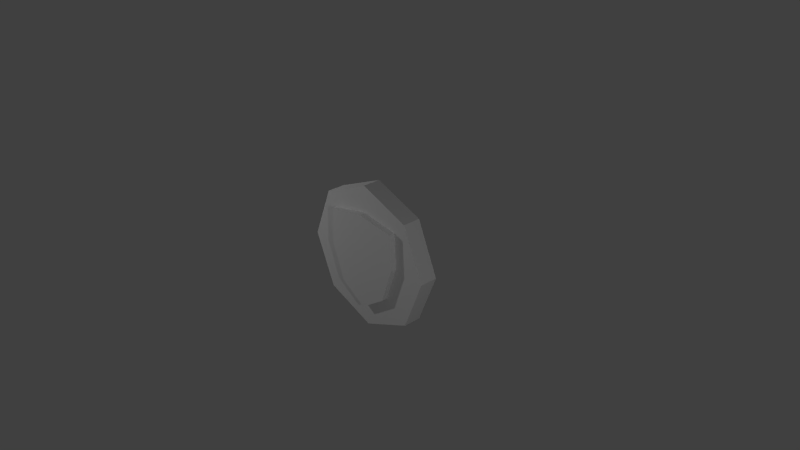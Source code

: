 # Source: shield.blend  (saved by Blender 2.72.0; exported with 4.5.12 LTS)
import bpy
from mathutils import Matrix  # noqa: F401  (used for matrix-valued properties, if any)

bpy.ops.wm.read_factory_settings(use_empty=True)
scene = bpy.context.scene
scene.name = 'Scene'

# ---- collections
col_collection_1 = bpy.data.collections.new('Collection 1'); scene.collection.children.link(col_collection_1)

# ---- world
world_world = bpy.data.worlds.new('World'); scene.world = world_world
world_world.color = (0.05088, 0.05088, 0.05088)
world_world.use_sun_shadow = False
world_world.sun_shadow_jitter_overblur = 0.0
world_world.cycles.sampling_method = 'MANUAL'
world_world.cycles.sample_map_resolution = 256

# ---- cameras
cam_camera = bpy.data.cameras.new('Camera')
cam_camera.clip_end = 100.0
cam_camera.lens = 35.0
cam_camera.sensor_width = 32.0
cam_camera.sensor_height = 18.0
cam_camera.ortho_scale = 7.314
cam_camera.dof.focus_distance = 0.0
cam_camera.dof.aperture_fstop = 128.0

# ---- lights
light_lamp = bpy.data.lights.new('Lamp', 'POINT')
light_lamp.transmission_factor = 0.0
light_lamp.cutoff_distance = 30.0
light_lamp.energy = 100.0
light_lamp.shadow_buffer_clip_start = 1.001
light_lamp.shadow_soft_size = 0.1
light_lamp.shadow_maximum_resolution = 0.006
light_lamp.use_absolute_resolution = True
light_lamp.cycles.use_multiple_importance_sampling = False
light_lamp_001 = bpy.data.lights.new('Lamp.001', 'POINT')
light_lamp_001.transmission_factor = 0.0
light_lamp_001.cutoff_distance = 30.0
light_lamp_001.energy = 100.0
light_lamp_001.shadow_buffer_clip_start = 1.001
light_lamp_001.shadow_soft_size = 0.1
light_lamp_001.shadow_maximum_resolution = 0.006
light_lamp_001.use_absolute_resolution = True
light_lamp_001.cycles.use_multiple_importance_sampling = False
light_lamp_002 = bpy.data.lights.new('Lamp.002', 'POINT')
light_lamp_002.transmission_factor = 0.0
light_lamp_002.cutoff_distance = 30.0
light_lamp_002.energy = 100.0
light_lamp_002.shadow_buffer_clip_start = 1.001
light_lamp_002.shadow_soft_size = 0.1
light_lamp_002.shadow_maximum_resolution = 0.006
light_lamp_002.use_absolute_resolution = True
light_lamp_002.cycles.use_multiple_importance_sampling = False

# ---- meshes
me_cube_001 = bpy.data.meshes.new('Cube.001')
me_cube_001.from_pydata([(-0.7001, -1.0, -0.8417), (-0.7001, 1.0, -0.8417), (0.7001, 1.0, -0.8417), (0.7001, -1.0, -0.8417), (-1.0, -1.0, 1.0), (-1.0, 1.0, 1.0), (1.0, 1.0, 1.0), (1.0, -1.0, 1.0), (0.0, 1.0, 1.177), (0.0, 1.0, -1.31), (0.0, -1.0, 1.177), (0.0, -1.0, -1.31), (-1.034, -1.0, 0.07913), (-1.034, 1.0, 0.07913), (1.034, 1.0, 0.07913), (1.034, -1.0, 0.07913), (0.0, 1.0, -0.1549), (0.0, -1.0, -0.1549)], [], [(12, 13, 1, 0), (16, 14, 2, 9), (14, 15, 3, 2), (17, 12, 0, 11), (11, 9, 2, 3), (10, 8, 5, 4), (13, 16, 9, 1), (15, 17, 11, 3), (0, 1, 9, 11), (7, 6, 8, 10), (4, 5, 13, 12), (8, 6, 14, 16), (6, 7, 15, 14), (10, 4, 12, 17), (5, 8, 16, 13), (7, 10, 17, 15)])
_uv = me_cube_001.uv_layers.new(name='UVMap')
_uv.uv.foreach_set('vector', [0.564, 0.4331, 0.564, 0.4112, 0.5748, 0.4112, 0.5748, 0.4331, 0.5739, 0.8132, 0.5351, 0.822, 0.5477, 0.7874, 0.5739, 0.7698, 0.6039, 0.4112, 0.6039, 0.4331, 0.5932, 0.4331, 0.5932, 0.4112, 0.5573, 0.1675, 0.5276, 0.1742, 0.5372, 0.1477, 0.5573, 0.1343, 0.584, 0.4331, 0.584, 0.4112, 0.5932, 0.4112, 0.5932, 0.4331, 0.5428, 0.4331, 0.5428, 0.4112, 0.5539, 0.4112, 0.5539, 0.4331, 0.5914, 0.1697, 0.566, 0.1639, 0.566, 0.1356, 0.5832, 0.1471, 0.5939, 0.8148, 0.5642, 0.8081, 0.5642, 0.7749, 0.5843, 0.7883, 0.5748, 0.4331, 0.5748, 0.4112, 0.584, 0.4112, 0.584, 0.4331, 0.614, 0.4331, 0.614, 0.4112, 0.6251, 0.4112, 0.6251, 0.4331, 0.5539, 0.4331, 0.5539, 0.4112, 0.564, 0.4112, 0.564, 0.4331, 0.5739, 0.8631, 0.5364, 0.8565, 0.5351, 0.822, 0.5739, 0.8132, 0.614, 0.4112, 0.614, 0.4331, 0.6039, 0.4331, 0.6039, 0.4112, 0.5573, 0.2058, 0.5285, 0.2007, 0.5276, 0.1742, 0.5573, 0.1675, 0.5905, 0.1923, 0.566, 0.1966, 0.566, 0.1639, 0.5914, 0.1697, 0.5929, 0.8413, 0.5642, 0.8464, 0.5642, 0.8081, 0.5939, 0.8148])
me_cube_001.use_remesh_preserve_volume = False
me_cube_001.use_remesh_preserve_attributes = False
me_cube_001.use_mirror_vertex_groups = False
me_cube_001.update()
me_cylinder = bpy.data.meshes.new('Cylinder')
me_cylinder.from_pydata([(0.0, 1.0, -0.125), (0.0, 1.0, 0.125), (0.7071, 0.7071, -0.125), (0.7071, 0.7071, 0.125), (1.0, -4.371e-08, -0.125), (1.0, -4.371e-08, 0.125), (0.7071, -0.7071, -0.125), (0.7071, -0.7071, 0.125), (-8.742e-08, -1.0, -0.125), (-8.742e-08, -1.0, 0.125), (-0.7071, -0.7071, -0.125), (-0.7071, -0.7071, 0.125), (-1.0, 1.192e-08, -0.125), (-1.0, 1.192e-08, 0.125), (-0.7071, 0.7071, -0.125), (-0.7071, 0.7071, 0.125)], [], [(0, 1, 3, 2), (2, 3, 5, 4), (4, 5, 7, 6), (6, 7, 9, 8), (8, 9, 11, 10), (10, 11, 13, 12), (3, 1, 15, 13, 11, 9, 7, 5), (14, 15, 1, 0), (12, 13, 15, 14), (0, 2, 4, 6, 8, 10, 12, 14)])
_uv = me_cylinder.uv_layers.new(name='UVMap')
_uv.uv.foreach_set('vector', [0.3237, 0.0836, 0.3237, 0.08727, 0.3125, 0.08727, 0.3125, 0.0836, 0.3125, 0.0836, 0.3125, 0.08727, 0.3013, 0.08727, 0.3013, 0.0836, 0.3013, 0.0836, 0.3013, 0.08727, 0.29, 0.08727, 0.29, 0.0836, 0.29, 0.0836, 0.29, 0.08727, 0.2788, 0.08727, 0.2788, 0.0836, 0.2788, 0.0836, 0.2788, 0.08727, 0.2675, 0.08727, 0.2675, 0.0836, 0.3575, 0.0836, 0.3575, 0.08727, 0.3462, 0.08727, 0.3462, 0.0836, 0.2969, 0.007789, 0.3257, 0.007789, 0.3461, 0.02816, 0.3461, 0.05697, 0.3257, 0.07734, 0.2969, 0.07734, 0.2766, 0.05697, 0.2766, 0.02816, 0.335, 0.0836, 0.335, 0.08727, 0.3237, 0.08727, 0.3237, 0.0836, 0.3462, 0.0836, 0.3462, 0.08727, 0.335, 0.08727, 0.335, 0.0836, 0.3286, 0.008792, 0.346, 0.02626, 0.346, 0.05095, 0.3286, 0.06842, 0.3039, 0.06842, 0.2864, 0.05095, 0.2864, 0.02626, 0.3039, 0.008792])
me_cylinder.use_remesh_preserve_volume = False
me_cylinder.use_remesh_preserve_attributes = False
me_cylinder.use_mirror_vertex_groups = False
me_cylinder.update()

# ---- objects
ob_cube = bpy.data.objects.new('Cube', me_cube_001)
ob_cylinder = bpy.data.objects.new('Cylinder', me_cylinder)
ob_lamp = bpy.data.objects.new('Lamp', light_lamp)
ob_camera = bpy.data.objects.new('Camera', cam_camera)
ob_lamp_001 = bpy.data.objects.new('Lamp.001', light_lamp_001)
ob_lamp_002 = bpy.data.objects.new('Lamp.002', light_lamp_002)

# ---- transforms, parenting, visibility, modifiers, constraints
ob_cube.location = (0.0, 0.0, 0.0)
ob_cube.scale = (0.5354, 0.21, 0.5354)
ob_cube.lineart.crease_threshold = 0.0
ob_cylinder.location = (0.0, 0.0, 0.0)
ob_cylinder.rotation_euler = (1.571, -0.0, 0.0)
ob_cylinder.lineart.crease_threshold = 0.0
ob_lamp.location = (5.625, -2.662, 2.083)
ob_lamp.rotation_euler = (0.6503, 0.05522, 1.866)
ob_lamp.lock_rotations_4d = False
ob_lamp.empty_display_type = 'ARROWS'
ob_lamp.color = (0.0, 0.0, 0.0, 0.0)
ob_lamp.lineart.crease_threshold = 0.0
ob_camera.location = (7.481, -6.508, 5.344)
ob_camera.rotation_euler = (1.109, 0.01082, 0.8149)
ob_camera.lock_rotations_4d = False
ob_camera.empty_display_type = 'ARROWS'
ob_camera.color = (0.0, 0.0, 0.0, 0.0)
ob_camera.display_type = 'WIRE'
ob_camera.lineart.crease_threshold = 0.0
ob_lamp_001.location = (-3.691, -2.662, 2.083)
ob_lamp_001.rotation_euler = (0.6503, 0.05522, 1.866)
ob_lamp_001.lock_rotations_4d = False
ob_lamp_001.empty_display_type = 'ARROWS'
ob_lamp_001.color = (0.0, 0.0, 0.0, 0.0)
ob_lamp_001.lineart.crease_threshold = 0.0
ob_lamp_002.location = (-3.691, 5.338, 2.083)
ob_lamp_002.rotation_euler = (0.6503, 0.05522, 1.866)
ob_lamp_002.lock_rotations_4d = False
ob_lamp_002.empty_display_type = 'ARROWS'
ob_lamp_002.color = (0.0, 0.0, 0.0, 0.0)
ob_lamp_002.lineart.crease_threshold = 0.0

# ---- collection membership
col_collection_1.objects.link(ob_cube)
col_collection_1.objects.link(ob_cylinder)
col_collection_1.objects.link(ob_lamp)
col_collection_1.objects.link(ob_camera)
col_collection_1.objects.link(ob_lamp_001)
col_collection_1.objects.link(ob_lamp_002)

# ---- scene / render settings (as saved in the file)
scene.camera = ob_camera
scene.frame_start = 1; scene.frame_end = 250; scene.frame_set(1)
scene.render.engine = 'BLENDER_EEVEE_NEXT'
scene.render.resolution_percentage = 50
scene.render.dither_intensity = 0.0
scene.cycles.use_denoising = False
scene.cycles.samples = 10
scene.cycles.sampling_pattern = 'TABULATED_SOBOL'
scene.cycles.light_sampling_threshold = 0.0
scene.cycles.use_adaptive_sampling = False
scene.cycles.use_light_tree = False
scene.cycles.blur_glossy = 0.0
scene.cycles.pixel_filter_type = 'GAUSSIAN'
scene.cycles.sample_clamp_indirect = 0.0
scene.view_settings.view_transform = 'Standard'
bpy.context.view_layer.update()
